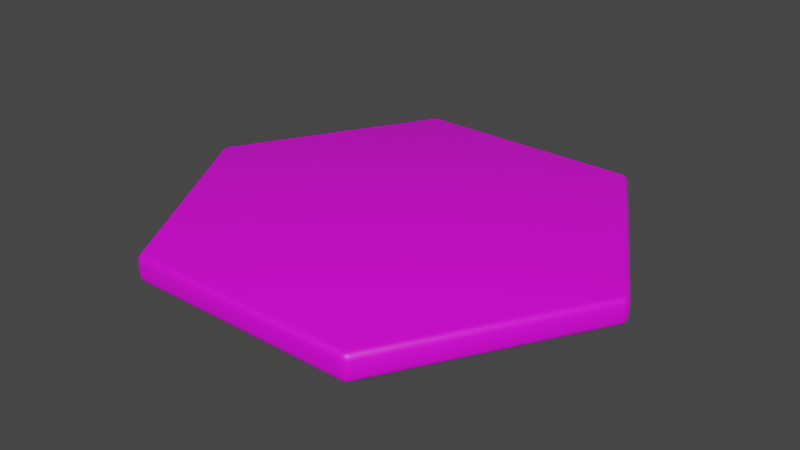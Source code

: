 # Source: board.blend  (saved by Blender 3.3.6; exported with 4.5.12 LTS)
import bpy
from mathutils import Matrix  # noqa: F401  (used for matrix-valued properties, if any)

bpy.ops.wm.read_factory_settings(use_empty=True)
scene = bpy.context.scene
scene.name = 'Scene'

# ---- collections
col_collection = bpy.data.collections.new('Collection'); scene.collection.children.link(col_collection)

# ---- images (referenced by path relative to the original .blend; pixels are not part of the script)
import os
ASSET_DIR = os.environ.get("B2B_ASSET_DIR", "")  # directory of the original .blend (textures are referenced by path, not embedded)
HERE = os.path.dirname(os.path.abspath(__file__))  # packed textures are extracted next to this script under _unpacked/

def load_image(name, relpath, width, height, colorspace="sRGB"):
    """Load a texture the original file referenced (path relative to the .blend, or extracted next to this script)."""
    p = next((c for c in (os.path.join(HERE, relpath), os.path.join(ASSET_DIR, relpath)) if relpath and os.path.exists(c)), "")
    if p:
        img = bpy.data.images.load(p, check_existing=True)
        img.name = name
    else:  # same state as the original file: an image datablock whose file is absent (Cycles renders it pink)
        img = bpy.data.images.new(name, width, height)
        img.source = "FILE"
        img.filepath = "//" + (relpath or name)
    img.colorspace_settings.name = colorspace
    return img
img_upscale_light_png = load_image('upscale-light.png', 'upscale-light.png', 1024, 1024, 'sRGB')

# ---- materials (node trees are filled in below, after node groups)
mat_material = bpy.data.materials.new('Material')
mat_material.alpha_threshold = 0.0
mat_material.use_transparent_shadow = False
mat_material.roughness = 0.5
mat_material.line_color = (0.0, 0.0, 0.0, 1.0)

# ---- node groups
ng_auto_smooth = bpy.data.node_groups.new('Auto Smooth', 'GeometryNodeTree')
_s = ng_auto_smooth.interface.new_socket(name='Geometry', in_out='OUTPUT', socket_type='NodeSocketGeometry')
_s = ng_auto_smooth.interface.new_socket(name='Geometry', in_out='INPUT', socket_type='NodeSocketGeometry')
_s = ng_auto_smooth.interface.new_socket(name='Angle', in_out='INPUT', socket_type='NodeSocketFloat')
_s.subtype = 'ANGLE'
_s.min_value = 0.0
_s.max_value = 3.142
ng_auto_smooth.is_modifier = True
_N = ng_auto_smooth.nodes; _L = ng_auto_smooth.links
n0 = _N.new('NodeGroupOutput'); n0.name = 'Group Output'; n0.location = (480, -100)
n1 = _N.new('NodeGroupInput'); n1.name = 'Group Input'; n1.location = (-420, -300)
n2 = _N.new('NodeGroupInput'); n2.name = 'Group Input.001'; n2.location = (-60, -100)
n3 = _N.new('GeometryNodeSetShadeSmooth'); n3.name = 'Set Shade Smooth'; n3.location = (120, -100)
n3.domain = 'EDGE'
n4 = _N.new('GeometryNodeSetShadeSmooth'); n4.name = 'Set Shade Smooth.001'; n4.location = (300, -100)
n5 = _N.new('GeometryNodeInputMeshEdgeAngle'); n5.name = 'Edge Angle'; n5.location = (-420, -220)
n6 = _N.new('GeometryNodeInputEdgeSmooth'); n6.name = 'Is Edge Smooth'; n6.location = (-60, -160)
n7 = _N.new('GeometryNodeInputShadeSmooth'); n7.name = 'Is Face Smooth'; n7.location = (-240, -340)
n8 = _N.new('FunctionNodeBooleanMath'); n8.name = 'Boolean Math'; n8.location = (-60, -220)
n9 = _N.new('FunctionNodeCompare'); n9.name = 'Compare'; n9.location = (-240, -180)
n9.operation = 'LESS_EQUAL'
_L.new(n5.outputs[0], n9.inputs[0])
_L.new(n4.outputs[0], n0.inputs[0])
_L.new(n1.outputs[1], n9.inputs[1])
_L.new(n9.outputs[0], n8.inputs[0])
_L.new(n7.outputs[0], n8.inputs[1])
_L.new(n2.outputs[0], n3.inputs[0])
_L.new(n6.outputs[0], n3.inputs[1])
_L.new(n3.outputs[0], n4.inputs[0])
_L.new(n8.outputs[0], n3.inputs[2])
n0.is_active_output = True

# ---- material node trees
mat_material.use_nodes = True; mat_material.node_tree.nodes.clear()
_N = mat_material.node_tree.nodes; _L = mat_material.node_tree.links
n0 = _N.new('ShaderNodeOutputMaterial'); n0.name = 'Material Output'; n0.location = (300, 300)
n1 = _N.new('ShaderNodeBsdfPrincipled'); n1.name = 'Principled BSDF'; n1.location = (10, 300)
n1.distribution = 'GGX'
n1.subsurface_method = 'RANDOM_WALK_SKIN'
n1.inputs[3].default_value = 1.45
n1.inputs[27].default_value = (0.0, 0.0, 0.0, 1.0)
n1.inputs[28].default_value = 1.0
n2 = _N.new('ShaderNodeTexImage'); n2.name = 'Image Texture'; n2.location = (-280, 280)
n2.image = img_upscale_light_png
_L.new(n1.outputs[0], n0.inputs[0])
_L.new(n2.outputs[0], n1.inputs[0])
n0.is_active_output = True

# ---- world
world_world = bpy.data.worlds.new('World'); scene.world = world_world
world_world.use_nodes = True; world_world.node_tree.nodes.clear()
_N = world_world.node_tree.nodes; _L = world_world.node_tree.links
n0 = _N.new('ShaderNodeOutputWorld'); n0.name = 'World Output'; n0.location = (300, 300)
n1 = _N.new('ShaderNodeBackground'); n1.name = 'Background'; n1.location = (10, 300)
n1.inputs[0].default_value = (0.05088, 0.05088, 0.05088, 1.0)
_L.new(n1.outputs[0], n0.inputs[0])
n0.is_active_output = True
world_world.color = (0.05088, 0.05088, 0.05088)
world_world.use_sun_shadow = False
world_world.sun_shadow_jitter_overblur = 0.0

# ---- meshes
me_cylinder = bpy.data.meshes.new('Cylinder')
me_cylinder.from_pydata([(4.405e-09, 3.386, -0.4), (-0.07548, 3.443, -0.3), (0.07548, 3.443, -0.3), (-0.03769, 3.412, -0.3866), (0.03769, 3.412, -0.3866), (1.09e-08, 3.436, -0.3737), (-0.02771, 3.461, -0.3), (-0.0654, 3.433, -0.3499), (-0.01951, 3.45, -0.3478), (0.0654, 3.433, -0.3499), (0.02771, 3.461, -0.3), (0.01951, 3.45, -0.3478), (1.09e-08, 3.386, 2.98e-08), (0.07548, 3.443, -0.1), (-0.07548, 3.443, -0.1), (0.03769, 3.412, -0.01336), (-0.03769, 3.412, -0.01336), (4.405e-09, 3.436, -0.02634), (0.02771, 3.461, -0.1), (0.0654, 3.433, -0.05007), (0.01951, 3.45, -0.05218), (-0.0654, 3.433, -0.05007), (-0.02771, 3.461, -0.1), (-0.01951, 3.45, -0.05218), (2.932, 1.693, -0.4), (2.944, 1.787, -0.3), (3.019, 1.656, -0.3), (2.936, 1.739, -0.3866), (2.974, 1.673, -0.3866), (2.975, 1.718, -0.3737), (2.984, 1.755, -0.3), (2.94, 1.773, -0.3499), (2.978, 1.742, -0.3478), (3.006, 1.66, -0.3499), (3.011, 1.707, -0.3), (2.998, 1.708, -0.3478), (2.932, 1.693, 2.98e-08), (3.019, 1.656, -0.1), (2.944, 1.787, -0.1), (2.974, 1.673, -0.01336), (2.936, 1.739, -0.01336), (2.975, 1.718, -0.02634), (3.011, 1.707, -0.1), (3.006, 1.66, -0.05007), (2.998, 1.708, -0.05218), (2.94, 1.773, -0.05007), (2.984, 1.755, -0.1), (2.978, 1.742, -0.05218), (2.932, -1.693, -0.4), (3.019, -1.656, -0.3), (2.944, -1.787, -0.3), (2.974, -1.673, -0.3866), (2.936, -1.739, -0.3866), (2.975, -1.718, -0.3737), (3.011, -1.707, -0.3), (3.006, -1.66, -0.3499), (2.998, -1.708, -0.3478), (2.94, -1.773, -0.3499), (2.984, -1.755, -0.3), (2.978, -1.742, -0.3478), (2.932, -1.693, 2.98e-08), (2.944, -1.787, -0.1), (3.019, -1.656, -0.1), (2.936, -1.739, -0.01336), (2.974, -1.673, -0.01336), (2.975, -1.718, -0.02634), (2.984, -1.755, -0.1), (2.94, -1.773, -0.05007), (2.978, -1.742, -0.05218), (3.006, -1.66, -0.05007), (3.011, -1.707, -0.1), (2.998, -1.708, -0.05218), (1.09e-08, -3.386, -0.4), (0.07548, -3.443, -0.3), (-0.07548, -3.443, -0.3), (0.03769, -3.412, -0.3866), (-0.03769, -3.412, -0.3866), (4.405e-09, -3.436, -0.3737), (0.02771, -3.461, -0.3), (0.0654, -3.433, -0.3499), (0.01951, -3.45, -0.3478), (-0.0654, -3.433, -0.3499), (-0.02771, -3.461, -0.3), (-0.01951, -3.45, -0.3478), (4.405e-09, -3.386, 2.98e-08), (-0.07548, -3.443, -0.1), (0.07548, -3.443, -0.1), (-0.03769, -3.412, -0.01336), (0.03769, -3.412, -0.01336), (1.09e-08, -3.436, -0.02634), (-0.02771, -3.461, -0.1), (-0.0654, -3.433, -0.05007), (-0.01951, -3.45, -0.05218), (0.0654, -3.433, -0.05007), (0.02771, -3.461, -0.1), (0.01951, -3.45, -0.05218), (-2.932, -1.693, -0.4), (-2.944, -1.787, -0.3), (-3.019, -1.656, -0.3), (-2.936, -1.739, -0.3866), (-2.974, -1.673, -0.3866), (-2.975, -1.718, -0.3737), (-2.984, -1.755, -0.3), (-2.94, -1.773, -0.3499), (-2.978, -1.742, -0.3478), (-3.006, -1.66, -0.3499), (-3.011, -1.707, -0.3), (-2.998, -1.708, -0.3478), (-2.932, -1.693, 2.98e-08), (-3.019, -1.656, -0.1), (-2.944, -1.787, -0.1), (-2.974, -1.673, -0.01336), (-2.936, -1.739, -0.01336), (-2.975, -1.718, -0.02634), (-3.011, -1.707, -0.1), (-3.006, -1.66, -0.05007), (-2.998, -1.708, -0.05218), (-2.94, -1.773, -0.05007), (-2.984, -1.755, -0.1), (-2.978, -1.742, -0.05218), (-2.932, 1.693, -0.4), (-3.019, 1.656, -0.3), (-2.944, 1.787, -0.3), (-2.974, 1.673, -0.3866), (-2.936, 1.739, -0.3866), (-2.975, 1.718, -0.3737), (-3.011, 1.707, -0.3), (-3.006, 1.66, -0.3499), (-2.998, 1.708, -0.3478), (-2.94, 1.773, -0.3499), (-2.984, 1.755, -0.3), (-2.978, 1.742, -0.3478), (-2.932, 1.693, 2.98e-08), (-2.944, 1.787, -0.1), (-3.019, 1.656, -0.1), (-2.936, 1.739, -0.01336), (-2.974, 1.673, -0.01336), (-2.975, 1.718, -0.02634), (-2.984, 1.755, -0.1), (-2.94, 1.773, -0.05007), (-2.978, 1.742, -0.05218), (-3.006, 1.66, -0.05007), (-3.011, 1.707, -0.1), (-2.998, 1.708, -0.05218)], [], [(122, 133, 14, 1), (50, 61, 86, 73), (74, 85, 110, 97), (98, 109, 134, 121), (26, 37, 62, 49), (36, 12, 132, 108, 84, 60), (2, 13, 38, 25), (0, 3, 5, 4), (3, 7, 8, 5), (1, 6, 8, 7), (6, 10, 11, 8), (2, 9, 11, 10), (9, 4, 5, 11), (5, 8, 11), (12, 15, 17, 16), (15, 19, 20, 17), (13, 18, 20, 19), (18, 22, 23, 20), (14, 21, 23, 22), (21, 16, 17, 23), (17, 20, 23), (24, 27, 29, 28), (27, 31, 32, 29), (25, 30, 32, 31), (30, 34, 35, 32), (26, 33, 35, 34), (33, 28, 29, 35), (29, 32, 35), (36, 39, 41, 40), (39, 43, 44, 41), (37, 42, 44, 43), (42, 46, 47, 44), (38, 45, 47, 46), (45, 40, 41, 47), (41, 44, 47), (48, 51, 53, 52), (51, 55, 56, 53), (49, 54, 56, 55), (54, 58, 59, 56), (50, 57, 59, 58), (57, 52, 53, 59), (53, 56, 59), (60, 63, 65, 64), (63, 67, 68, 65), (61, 66, 68, 67), (66, 70, 71, 68), (62, 69, 71, 70), (69, 64, 65, 71), (65, 68, 71), (72, 75, 77, 76), (75, 79, 80, 77), (73, 78, 80, 79), (78, 82, 83, 80), (74, 81, 83, 82), (81, 76, 77, 83), (77, 80, 83), (84, 87, 89, 88), (87, 91, 92, 89), (85, 90, 92, 91), (90, 94, 95, 92), (86, 93, 95, 94), (93, 88, 89, 95), (89, 92, 95), (96, 99, 101, 100), (99, 103, 104, 101), (97, 102, 104, 103), (102, 106, 107, 104), (98, 105, 107, 106), (105, 100, 101, 107), (101, 104, 107), (108, 111, 113, 112), (111, 115, 116, 113), (109, 114, 116, 115), (114, 118, 119, 116), (110, 117, 119, 118), (117, 112, 113, 119), (113, 116, 119), (120, 123, 125, 124), (123, 127, 128, 125), (121, 126, 128, 127), (126, 130, 131, 128), (122, 129, 131, 130), (129, 124, 125, 131), (125, 128, 131), (132, 135, 137, 136), (135, 139, 140, 137), (133, 138, 140, 139), (138, 142, 143, 140), (134, 141, 143, 142), (141, 136, 137, 143), (137, 140, 143), (2, 25, 31, 9), (9, 31, 27, 4), (4, 27, 24, 0), (38, 13, 19, 45), (45, 19, 15, 40), (40, 15, 12, 36), (1, 14, 22, 6), (6, 22, 18, 10), (10, 18, 13, 2), (37, 26, 34, 42), (42, 34, 30, 46), (46, 30, 25, 38), (26, 49, 55, 33), (33, 55, 51, 28), (28, 51, 48, 24), (62, 37, 43, 69), (69, 43, 39, 64), (64, 39, 36, 60), (61, 50, 58, 66), (66, 58, 54, 70), (70, 54, 49, 62), (50, 73, 79, 57), (57, 79, 75, 52), (52, 75, 72, 48), (86, 61, 67, 93), (93, 67, 63, 88), (88, 63, 60, 84), (85, 74, 82, 90), (90, 82, 78, 94), (94, 78, 73, 86), (74, 97, 103, 81), (81, 103, 99, 76), (76, 99, 96, 72), (110, 85, 91, 117), (117, 91, 87, 112), (112, 87, 84, 108), (109, 98, 106, 114), (114, 106, 102, 118), (118, 102, 97, 110), (98, 121, 127, 105), (105, 127, 123, 100), (100, 123, 120, 96), (134, 109, 115, 141), (141, 115, 111, 136), (136, 111, 108, 132), (133, 122, 130, 138), (138, 130, 126, 142), (142, 126, 121, 134), (122, 1, 7, 129), (129, 7, 3, 124), (124, 3, 0, 120), (14, 133, 139, 21), (21, 139, 135, 16), (16, 135, 132, 12), (0, 24, 48, 72, 96, 120)])
me_cylinder.polygons.foreach_set('use_smooth', [True] * 146)
_uv = me_cylinder.uv_layers.new(name='UVMap')
_uv.uv.foreach_set('vector', [0.908, 0.7204, 0.8839, 0.7077, 0.8832, 0.2926, 0.9072, 0.2799, 0.09243, 0.2805, 0.1166, 0.2931, 0.1163, 0.7082, 0.09229, 0.7209, 0.1055, 0.7437, 0.1286, 0.7292, 0.4883, 0.9361, 0.4873, 0.9632, 0.5136, 0.9632, 0.5126, 0.936, 0.8718, 0.7288, 0.8949, 0.7432, 0.4864, 0.03686, 0.4874, 0.06413, 0.1286, 0.2721, 0.1055, 0.2577, 0.4996, 0.08085, 0.8626, 0.2906, 0.8633, 0.7099, 0.5004, 0.9192, 0.137, 0.7103, 0.1371, 0.291, 0.8941, 0.2571, 0.871, 0.2717, 0.5117, 0.06403, 0.5127, 0.03686, 0.9324, 0.25, 0.9235, 0.2682, 0.9137, 0.2609, 0.9121, 0.2488, 0.9235, 0.2682, 0.9151, 0.2762, 0.9103, 0.2674, 0.9137, 0.2609, 0.9072, 0.2799, 0.9036, 0.2722, 0.9103, 0.2674, 0.9151, 0.2762, 0.9036, 0.2722, 0.899, 0.264, 0.9063, 0.2607, 0.9103, 0.2674, 0.8941, 0.2571, 0.9011, 0.2522, 0.9063, 0.2607, 0.899, 0.264, 0.9011, 0.2522, 0.9121, 0.2488, 0.9137, 0.2609, 0.9063, 0.2607, 0.9137, 0.2609, 0.9103, 0.2674, 0.9063, 0.2607, 0.8626, 0.2906, 0.8637, 0.2836, 0.8694, 0.2866, 0.8692, 0.293, 0.8637, 0.2836, 0.8664, 0.2772, 0.8713, 0.2824, 0.8694, 0.2866, 0.871, 0.2717, 0.8759, 0.278, 0.8713, 0.2824, 0.8664, 0.2772, 0.8759, 0.278, 0.8801, 0.2852, 0.874, 0.2871, 0.8713, 0.2824, 0.8832, 0.2926, 0.8761, 0.2939, 0.874, 0.2871, 0.8801, 0.2852, 0.8761, 0.2939, 0.8692, 0.293, 0.8694, 0.2866, 0.874, 0.2871, 0.8694, 0.2866, 0.8713, 0.2824, 0.874, 0.2871, 0.4994, 9.316e-05, 0.5107, 0.01691, 0.4995, 0.02172, 0.4882, 0.01704, 0.5107, 0.01691, 0.5134, 0.02823, 0.5034, 0.02796, 0.4995, 0.02172, 0.5127, 0.03686, 0.5042, 0.0361, 0.5034, 0.02796, 0.5134, 0.02823, 0.5042, 0.0361, 0.4948, 0.03606, 0.4956, 0.02806, 0.5034, 0.02796, 0.4864, 0.03686, 0.4856, 0.02832, 0.4956, 0.02806, 0.4948, 0.03606, 0.4856, 0.02832, 0.4882, 0.01704, 0.4995, 0.02172, 0.4956, 0.02806, 0.4995, 0.02172, 0.5034, 0.02796, 0.4956, 0.02806, 0.4996, 0.08085, 0.4941, 0.0764, 0.4995, 0.07292, 0.505, 0.07633, 0.4941, 0.0764, 0.4899, 0.07089, 0.4968, 0.06926, 0.4995, 0.07292, 0.4874, 0.06413, 0.4954, 0.06309, 0.4968, 0.06926, 0.4899, 0.07089, 0.4954, 0.06309, 0.5037, 0.06301, 0.5022, 0.06917, 0.4968, 0.06926, 0.5117, 0.06403, 0.5092, 0.07079, 0.5022, 0.06917, 0.5037, 0.06301, 0.5092, 0.07079, 0.505, 0.07633, 0.4995, 0.07292, 0.5022, 0.06917, 0.4995, 0.07292, 0.4968, 0.06926, 0.5022, 0.06917, 0.06711, 0.2509, 0.08733, 0.2494, 0.08586, 0.2616, 0.07616, 0.269, 0.08733, 0.2494, 0.09844, 0.2528, 0.09327, 0.2613, 0.08586, 0.2616, 0.1055, 0.2577, 0.1006, 0.2646, 0.09327, 0.2613, 0.09844, 0.2528, 0.1006, 0.2646, 0.09597, 0.2728, 0.08932, 0.2681, 0.09327, 0.2613, 0.09243, 0.2805, 0.08463, 0.2768, 0.08932, 0.2681, 0.09597, 0.2728, 0.08463, 0.2768, 0.07616, 0.269, 0.08586, 0.2616, 0.08932, 0.2681, 0.08586, 0.2616, 0.09327, 0.2613, 0.08932, 0.2681, 0.1371, 0.291, 0.1305, 0.2935, 0.1302, 0.287, 0.136, 0.284, 0.1305, 0.2935, 0.1236, 0.2944, 0.1257, 0.2875, 0.1302, 0.287, 0.1166, 0.2931, 0.1196, 0.2858, 0.1257, 0.2875, 0.1236, 0.2944, 0.1196, 0.2858, 0.1237, 0.2785, 0.1284, 0.2828, 0.1257, 0.2875, 0.1286, 0.2721, 0.1332, 0.2776, 0.1284, 0.2828, 0.1237, 0.2785, 0.1332, 0.2776, 0.136, 0.284, 0.1302, 0.287, 0.1284, 0.2828, 0.1302, 0.287, 0.1257, 0.2875, 0.1284, 0.2828, 0.06711, 0.7509, 0.076, 0.7326, 0.0858, 0.74, 0.08739, 0.7521, 0.076, 0.7326, 0.08446, 0.7246, 0.08923, 0.7334, 0.0858, 0.74, 0.09229, 0.7209, 0.09589, 0.7287, 0.08923, 0.7334, 0.08446, 0.7246, 0.09589, 0.7287, 0.1006, 0.7369, 0.09322, 0.7401, 0.08923, 0.7334, 0.1055, 0.7437, 0.09844, 0.7487, 0.09322, 0.7401, 0.1006, 0.7369, 0.09844, 0.7487, 0.08739, 0.7521, 0.0858, 0.74, 0.09322, 0.7401, 0.0858, 0.74, 0.08923, 0.7334, 0.09322, 0.7401, 0.137, 0.7103, 0.1358, 0.7173, 0.1301, 0.7143, 0.1303, 0.7078, 0.1358, 0.7173, 0.1332, 0.7237, 0.1282, 0.7185, 0.1301, 0.7143, 0.1286, 0.7292, 0.1237, 0.7229, 0.1282, 0.7185, 0.1332, 0.7237, 0.1237, 0.7229, 0.1195, 0.7157, 0.1255, 0.7138, 0.1282, 0.7185, 0.1163, 0.7082, 0.1234, 0.707, 0.1255, 0.7138, 0.1195, 0.7157, 0.1234, 0.707, 0.1303, 0.7078, 0.1301, 0.7143, 0.1255, 0.7138, 0.1301, 0.7143, 0.1282, 0.7185, 0.1255, 0.7138, 0.5006, 0.9999, 0.4893, 0.9831, 0.5005, 0.9783, 0.5118, 0.983, 0.4893, 0.9831, 0.4866, 0.9718, 0.4966, 0.9721, 0.5005, 0.9783, 0.4873, 0.9632, 0.4958, 0.964, 0.4966, 0.9721, 0.4866, 0.9718, 0.4958, 0.964, 0.5052, 0.964, 0.5044, 0.972, 0.4966, 0.9721, 0.5136, 0.9632, 0.5143, 0.9718, 0.5044, 0.972, 0.5052, 0.964, 0.5143, 0.9718, 0.5118, 0.983, 0.5005, 0.9783, 0.5044, 0.972, 0.5005, 0.9783, 0.4966, 0.9721, 0.5044, 0.972, 0.5004, 0.9192, 0.5059, 0.9237, 0.5004, 0.9272, 0.495, 0.9238, 0.5059, 0.9237, 0.5101, 0.9292, 0.5032, 0.9308, 0.5004, 0.9272, 0.5126, 0.936, 0.5046, 0.937, 0.5032, 0.9308, 0.5101, 0.9292, 0.5046, 0.937, 0.4963, 0.9371, 0.4977, 0.9309, 0.5032, 0.9308, 0.4883, 0.9361, 0.4908, 0.9293, 0.4977, 0.9309, 0.4963, 0.9371, 0.4908, 0.9293, 0.495, 0.9238, 0.5004, 0.9272, 0.4977, 0.9309, 0.5004, 0.9272, 0.5032, 0.9308, 0.4977, 0.9309, 0.9334, 0.75, 0.9131, 0.7514, 0.9146, 0.7393, 0.9243, 0.7319, 0.9131, 0.7514, 0.902, 0.7481, 0.9072, 0.7395, 0.9146, 0.7393, 0.8949, 0.7432, 0.8998, 0.7363, 0.9072, 0.7395, 0.902, 0.7481, 0.8998, 0.7363, 0.9045, 0.7281, 0.9111, 0.7328, 0.9072, 0.7395, 0.908, 0.7204, 0.9158, 0.724, 0.9111, 0.7328, 0.9045, 0.7281, 0.9158, 0.724, 0.9243, 0.7319, 0.9146, 0.7393, 0.9111, 0.7328, 0.9146, 0.7393, 0.9072, 0.7395, 0.9111, 0.7328, 0.8633, 0.7099, 0.8699, 0.7074, 0.8702, 0.7138, 0.8645, 0.7169, 0.8699, 0.7074, 0.8768, 0.7065, 0.8748, 0.7133, 0.8702, 0.7138, 0.8839, 0.7077, 0.8808, 0.7151, 0.8748, 0.7133, 0.8768, 0.7065, 0.8808, 0.7151, 0.8767, 0.7223, 0.872, 0.718, 0.8748, 0.7133, 0.8718, 0.7288, 0.8672, 0.7233, 0.872, 0.718, 0.8767, 0.7223, 0.8672, 0.7233, 0.8645, 0.7169, 0.8702, 0.7138, 0.872, 0.718, 0.8702, 0.7138, 0.8748, 0.7133, 0.872, 0.718, 0.8941, 0.2571, 0.5127, 0.03686, 0.5134, 0.02823, 0.9011, 0.2522, 0.9011, 0.2522, 0.5134, 0.02823, 0.5107, 0.01691, 0.9121, 0.2488, 0.9121, 0.2488, 0.5107, 0.01691, 0.4994, 9.316e-05, 0.9324, 0.25, 0.5117, 0.06403, 0.871, 0.2717, 0.8664, 0.2772, 0.5092, 0.07079, 0.5092, 0.07079, 0.8664, 0.2772, 0.8637, 0.2836, 0.505, 0.07633, 0.505, 0.07633, 0.8637, 0.2836, 0.8626, 0.2906, 0.4996, 0.08085, 0.9072, 0.2799, 0.8832, 0.2926, 0.8801, 0.2852, 0.9036, 0.2722, 0.9036, 0.2722, 0.8801, 0.2852, 0.8759, 0.278, 0.899, 0.264, 0.899, 0.264, 0.8759, 0.278, 0.871, 0.2717, 0.8941, 0.2571, 0.4874, 0.06413, 0.4864, 0.03686, 0.4948, 0.03606, 0.4954, 0.06309, 0.4954, 0.06309, 0.4948, 0.03606, 0.5042, 0.0361, 0.5037, 0.06301, 0.5037, 0.06301, 0.5042, 0.0361, 0.5127, 0.03686, 0.5117, 0.06403, 0.4864, 0.03686, 0.1055, 0.2577, 0.09844, 0.2528, 0.4856, 0.02832, 0.4856, 0.02832, 0.09844, 0.2528, 0.08733, 0.2494, 0.4882, 0.01704, 0.4882, 0.01704, 0.08733, 0.2494, 0.06711, 0.2509, 0.4994, 9.316e-05, 0.1286, 0.2721, 0.4874, 0.06413, 0.4899, 0.07089, 0.1332, 0.2776, 0.1332, 0.2776, 0.4899, 0.07089, 0.4941, 0.0764, 0.136, 0.284, 0.136, 0.284, 0.4941, 0.0764, 0.4996, 0.08085, 0.1371, 0.291, 0.1166, 0.2931, 0.09243, 0.2805, 0.09597, 0.2728, 0.1196, 0.2858, 0.1196, 0.2858, 0.09597, 0.2728, 0.1006, 0.2646, 0.1237, 0.2785, 0.1237, 0.2785, 0.1006, 0.2646, 0.1055, 0.2577, 0.1286, 0.2721, 0.09243, 0.2805, 0.09229, 0.7209, 0.08446, 0.7246, 0.08463, 0.2768, 0.08463, 0.2768, 0.08446, 0.7246, 0.076, 0.7326, 0.07616, 0.269, 0.07616, 0.269, 0.076, 0.7326, 0.06711, 0.7509, 0.06711, 0.2509, 0.1163, 0.7082, 0.1166, 0.2931, 0.1236, 0.2944, 0.1234, 0.707, 0.1234, 0.707, 0.1236, 0.2944, 0.1305, 0.2935, 0.1303, 0.7078, 0.1303, 0.7078, 0.1305, 0.2935, 0.1371, 0.291, 0.137, 0.7103, 0.1286, 0.7292, 0.1055, 0.7437, 0.1006, 0.7369, 0.1237, 0.7229, 0.1237, 0.7229, 0.1006, 0.7369, 0.09589, 0.7287, 0.1195, 0.7157, 0.1195, 0.7157, 0.09589, 0.7287, 0.09229, 0.7209, 0.1163, 0.7082, 0.1055, 0.7437, 0.4873, 0.9632, 0.4866, 0.9718, 0.09844, 0.7487, 0.09844, 0.7487, 0.4866, 0.9718, 0.4893, 0.9831, 0.08739, 0.7521, 0.08739, 0.7521, 0.4893, 0.9831, 0.5006, 0.9999, 0.06711, 0.7509, 0.4883, 0.9361, 0.1286, 0.7292, 0.1332, 0.7237, 0.4908, 0.9293, 0.4908, 0.9293, 0.1332, 0.7237, 0.1358, 0.7173, 0.495, 0.9238, 0.495, 0.9238, 0.1358, 0.7173, 0.137, 0.7103, 0.5004, 0.9192, 0.5126, 0.936, 0.5136, 0.9632, 0.5052, 0.964, 0.5046, 0.937, 0.5046, 0.937, 0.5052, 0.964, 0.4958, 0.964, 0.4963, 0.9371, 0.4963, 0.9371, 0.4958, 0.964, 0.4873, 0.9632, 0.4883, 0.9361, 0.5136, 0.9632, 0.8949, 0.7432, 0.902, 0.7481, 0.5143, 0.9718, 0.5143, 0.9718, 0.902, 0.7481, 0.9131, 0.7514, 0.5118, 0.983, 0.5118, 0.983, 0.9131, 0.7514, 0.9334, 0.75, 0.5006, 0.9999, 0.8718, 0.7288, 0.5126, 0.936, 0.5101, 0.9292, 0.8672, 0.7233, 0.8672, 0.7233, 0.5101, 0.9292, 0.5059, 0.9237, 0.8645, 0.7169, 0.8645, 0.7169, 0.5059, 0.9237, 0.5004, 0.9192, 0.8633, 0.7099, 0.8839, 0.7077, 0.908, 0.7204, 0.9045, 0.7281, 0.8808, 0.7151, 0.8808, 0.7151, 0.9045, 0.7281, 0.8998, 0.7363, 0.8767, 0.7223, 0.8767, 0.7223, 0.8998, 0.7363, 0.8949, 0.7432, 0.8718, 0.7288, 0.908, 0.7204, 0.9072, 0.2799, 0.9151, 0.2762, 0.9158, 0.724, 0.9158, 0.724, 0.9151, 0.2762, 0.9235, 0.2682, 0.9243, 0.7319, 0.9243, 0.7319, 0.9235, 0.2682, 0.9324, 0.25, 0.9334, 0.75, 0.8832, 0.2926, 0.8839, 0.7077, 0.8768, 0.7065, 0.8761, 0.2939, 0.8761, 0.2939, 0.8768, 0.7065, 0.8699, 0.7074, 0.8692, 0.293, 0.8692, 0.293, 0.8699, 0.7074, 0.8633, 0.7099, 0.8626, 0.2906, 0.9334, 0.25, 0.9334, 0.75, 0.5005, 0.9999, 0.06754, 0.75, 0.06754, 0.25, 0.5005, 9.304e-05])
me_cylinder.materials.append(mat_material)
me_cylinder.update()

# ---- objects
ob_cylinder = bpy.data.objects.new('Cylinder', me_cylinder)

# ---- transforms, parenting, visibility, modifiers, constraints
ob_cylinder.location = (0.0, 0.0, 0.0)
ob_cylinder.rotation_euler = (0.0, -0.0, 1.571)
_m = ob_cylinder.modifiers.new('Auto Smooth', 'NODES')
_m.node_group = ng_auto_smooth
_gi = [s.identifier for s in ng_auto_smooth.interface.items_tree if s.item_type == 'SOCKET' and s.in_out == 'INPUT']
_m[_gi[1]] = 0.5236  # Angle

# ---- collection membership
col_collection.objects.link(ob_cylinder)

# ---- scene / render settings (as saved in the file)
scene.frame_start = 1; scene.frame_end = 250; scene.frame_set(1)
scene.render.engine = 'BLENDER_EEVEE_NEXT'
scene.cycles.sampling_pattern = 'TABULATED_SOBOL'
scene.cycles.use_light_tree = False
scene.view_settings.view_transform = 'Filmic'
bpy.context.view_layer.update()

# ---- added for rendering (the .blend has no active camera and no usable light): camera, sun
cam_auto = bpy.data.cameras.new('AutoCamera')
cam_auto.lens = 50.0
cam_auto.sensor_width = 36.0
cam_auto.clip_end = 1000.0
ob_auto_camera = bpy.data.objects.new('AutoCamera', cam_auto)
scene.collection.objects.link(ob_auto_camera)
ob_auto_camera.location = (8.50753, -10.209, 6.60602)
ob_auto_camera.rotation_euler = (1.09748, -7.21219e-08, 0.694738)
scene.camera = ob_auto_camera
light_auto_sun = bpy.data.lights.new('AutoSun', 'SUN')
light_auto_sun.energy = 3.0
light_auto_sun.angle = 0.0523599
ob_auto_sun = bpy.data.objects.new('AutoSun', light_auto_sun)
scene.collection.objects.link(ob_auto_sun)
ob_auto_sun.rotation_euler = (0.872665, 0.174533, 0.523599)
bpy.context.view_layer.update()
